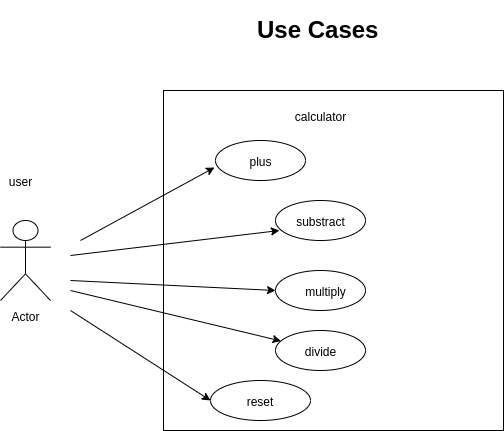

The diagram above was exported from draw.io. Its source (the exported page's mxGraphModel, read from the mxfile embedded in the PNG):
<mxGraphModel dx="1422" dy="726" grid="1" gridSize="10" guides="1" tooltips="1" connect="1" arrows="1" fold="1" page="1" pageScale="1" pageWidth="827" pageHeight="1169" math="0" shadow="0">
  <root>
    <mxCell id="0" />
    <mxCell id="1" parent="0" />
    <object label="Actor" placeholders="1" id="G9UCRJkXiaLOqc3HfhoO-1">
      <mxCell style="shape=umlActor;verticalLabelPosition=bottom;labelBackgroundColor=#ffffff;verticalAlign=top;html=1;" parent="1" vertex="1">
        <mxGeometry x="80" y="300" width="50" height="80" as="geometry" />
      </mxCell>
    </object>
    <mxCell id="G9UCRJkXiaLOqc3HfhoO-2" value="user" style="text;html=1;align=center;verticalAlign=middle;resizable=0;points=[];autosize=1;" parent="1" vertex="1">
      <mxGeometry x="80" y="250" width="40" height="20" as="geometry" />
    </mxCell>
    <mxCell id="G9UCRJkXiaLOqc3HfhoO-5" value="" style="whiteSpace=wrap;html=1;aspect=fixed;" parent="1" vertex="1">
      <mxGeometry x="243" y="170" width="340" height="340" as="geometry" />
    </mxCell>
    <mxCell id="G9UCRJkXiaLOqc3HfhoO-6" value="calculator&lt;br&gt;" style="text;html=1;align=center;verticalAlign=middle;resizable=0;points=[];autosize=1;" parent="1" vertex="1">
      <mxGeometry x="360" y="170" width="80" height="50" as="geometry" />
    </mxCell>
    <mxCell id="G9UCRJkXiaLOqc3HfhoO-8" value="" style="ellipse;whiteSpace=wrap;html=1;" parent="1" vertex="1">
      <mxGeometry x="295" y="220" width="90" height="40" as="geometry" />
    </mxCell>
    <mxCell id="G9UCRJkXiaLOqc3HfhoO-13" value="" style="ellipse;whiteSpace=wrap;html=1;" parent="1" vertex="1">
      <mxGeometry x="355" y="350" width="90" height="40" as="geometry" />
    </mxCell>
    <mxCell id="G9UCRJkXiaLOqc3HfhoO-14" value="" style="ellipse;whiteSpace=wrap;html=1;" parent="1" vertex="1">
      <mxGeometry x="355" y="410" width="90" height="40" as="geometry" />
    </mxCell>
    <mxCell id="G9UCRJkXiaLOqc3HfhoO-15" value="" style="ellipse;whiteSpace=wrap;html=1;" parent="1" vertex="1">
      <mxGeometry x="355" y="280" width="90" height="40" as="geometry" />
    </mxCell>
    <mxCell id="G9UCRJkXiaLOqc3HfhoO-16" value="plus" style="text;html=1;align=center;verticalAlign=middle;resizable=0;points=[];autosize=1;" parent="1" vertex="1">
      <mxGeometry x="320" y="230" width="40" height="20" as="geometry" />
    </mxCell>
    <mxCell id="G9UCRJkXiaLOqc3HfhoO-17" value="substract" style="text;html=1;align=center;verticalAlign=middle;resizable=0;points=[];autosize=1;" parent="1" vertex="1">
      <mxGeometry x="370" y="290" width="60" height="20" as="geometry" />
    </mxCell>
    <mxCell id="G9UCRJkXiaLOqc3HfhoO-18" value="multiply" style="text;html=1;align=center;verticalAlign=middle;resizable=0;points=[];autosize=1;" parent="1" vertex="1">
      <mxGeometry x="375" y="360" width="60" height="20" as="geometry" />
    </mxCell>
    <mxCell id="G9UCRJkXiaLOqc3HfhoO-19" value="divide" style="text;html=1;align=center;verticalAlign=middle;resizable=0;points=[];autosize=1;" parent="1" vertex="1">
      <mxGeometry x="375" y="420" width="50" height="20" as="geometry" />
    </mxCell>
    <mxCell id="G9UCRJkXiaLOqc3HfhoO-20" value="" style="endArrow=classic;html=1;entryX=-0.011;entryY=0.675;entryDx=0;entryDy=0;entryPerimeter=0;" parent="1" target="G9UCRJkXiaLOqc3HfhoO-8" edge="1">
      <mxGeometry width="50" height="50" relative="1" as="geometry">
        <mxPoint x="160" y="320" as="sourcePoint" />
        <mxPoint x="190" y="275" as="targetPoint" />
      </mxGeometry>
    </mxCell>
    <mxCell id="G9UCRJkXiaLOqc3HfhoO-21" value="" style="endArrow=classic;html=1;" parent="1" target="G9UCRJkXiaLOqc3HfhoO-14" edge="1">
      <mxGeometry width="50" height="50" relative="1" as="geometry">
        <mxPoint x="150" y="370" as="sourcePoint" />
        <mxPoint x="200" y="340" as="targetPoint" />
      </mxGeometry>
    </mxCell>
    <mxCell id="G9UCRJkXiaLOqc3HfhoO-26" value="" style="endArrow=classic;html=1;entryX=0.044;entryY=0.75;entryDx=0;entryDy=0;entryPerimeter=0;" parent="1" target="G9UCRJkXiaLOqc3HfhoO-15" edge="1">
      <mxGeometry width="50" height="50" relative="1" as="geometry">
        <mxPoint x="150" y="335" as="sourcePoint" />
        <mxPoint x="364.01" y="257" as="targetPoint" />
      </mxGeometry>
    </mxCell>
    <mxCell id="G9UCRJkXiaLOqc3HfhoO-27" value="" style="endArrow=classic;html=1;entryX=0;entryY=0.5;entryDx=0;entryDy=0;" parent="1" target="G9UCRJkXiaLOqc3HfhoO-13" edge="1">
      <mxGeometry width="50" height="50" relative="1" as="geometry">
        <mxPoint x="150" y="360" as="sourcePoint" />
        <mxPoint x="368.96000000000004" y="320" as="targetPoint" />
      </mxGeometry>
    </mxCell>
    <mxCell id="G9UCRJkXiaLOqc3HfhoO-29" value="&lt;h1&gt;Use Cases&lt;/h1&gt;" style="text;html=1;strokeColor=none;fillColor=none;spacing=5;spacingTop=-20;whiteSpace=wrap;overflow=hidden;rounded=0;" parent="1" vertex="1">
      <mxGeometry x="332" y="90" width="162" height="60" as="geometry" />
    </mxCell>
    <mxCell id="-6fX-afke8c4t5D4iMoT-1" value="reset&lt;br&gt;" style="ellipse;whiteSpace=wrap;html=1;" vertex="1" parent="1">
      <mxGeometry x="290" y="460" width="100" height="40" as="geometry" />
    </mxCell>
    <mxCell id="-6fX-afke8c4t5D4iMoT-2" value="" style="endArrow=classic;html=1;entryX=0;entryY=0.5;entryDx=0;entryDy=0;" edge="1" parent="1" target="-6fX-afke8c4t5D4iMoT-1">
      <mxGeometry width="50" height="50" relative="1" as="geometry">
        <mxPoint x="150" y="390" as="sourcePoint" />
        <mxPoint x="190" y="410" as="targetPoint" />
      </mxGeometry>
    </mxCell>
  </root>
</mxGraphModel>